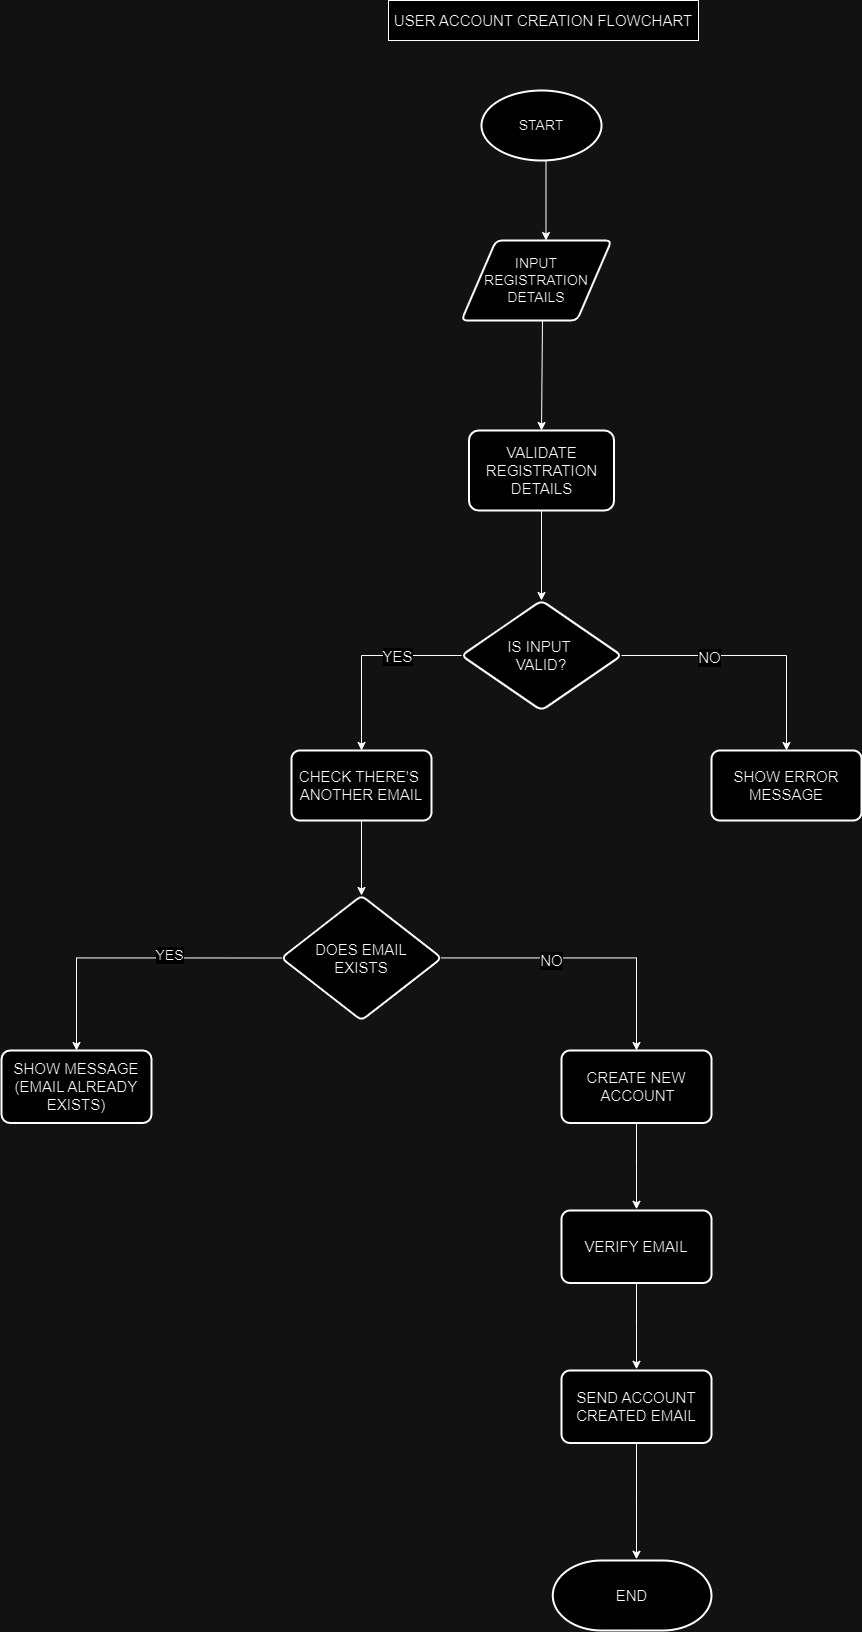

The diagram above was exported from draw.io. Its source (the exported page's mxGraphModel, read from the mxfile embedded in the PNG):
<mxGraphModel dx="2876" dy="2232" grid="1" gridSize="10" guides="1" tooltips="1" connect="1" arrows="1" fold="1" page="1" pageScale="1" pageWidth="827" pageHeight="1169" math="0" shadow="0">
  <root>
    <mxCell id="0" />
    <mxCell id="1" parent="0" />
    <mxCell id="9ZXh2JqCLcN_ABRqNsth-4" value="" style="edgeStyle=orthogonalEdgeStyle;rounded=0;orthogonalLoop=1;jettySize=auto;html=1;" edge="1" parent="1">
      <mxGeometry relative="1" as="geometry">
        <mxPoint x="-255.5" y="-980" as="sourcePoint" />
        <mxPoint x="-255.5" y="-900" as="targetPoint" />
      </mxGeometry>
    </mxCell>
    <mxCell id="9ZXh2JqCLcN_ABRqNsth-5" value="&lt;font style=&quot;font-size: 14px;&quot;&gt;START&lt;/font&gt;" style="strokeWidth=2;html=1;shape=mxgraph.flowchart.start_1;whiteSpace=wrap;" vertex="1" parent="1">
      <mxGeometry x="-320" y="-1050" width="120" height="70" as="geometry" />
    </mxCell>
    <mxCell id="9ZXh2JqCLcN_ABRqNsth-6" value="&lt;font style=&quot;font-size: 14px;&quot;&gt;INPUT REGISTRATION&lt;/font&gt;&lt;div&gt;&lt;font style=&quot;font-size: 14px;&quot;&gt;DETAILS&lt;/font&gt;&lt;/div&gt;" style="shape=parallelogram;html=1;strokeWidth=2;perimeter=parallelogramPerimeter;whiteSpace=wrap;rounded=1;arcSize=12;size=0.23;" vertex="1" parent="1">
      <mxGeometry x="-340" y="-900" width="150" height="80" as="geometry" />
    </mxCell>
    <mxCell id="9ZXh2JqCLcN_ABRqNsth-13" value="" style="edgeStyle=orthogonalEdgeStyle;rounded=0;orthogonalLoop=1;jettySize=auto;html=1;" edge="1" parent="1" source="9ZXh2JqCLcN_ABRqNsth-7" target="9ZXh2JqCLcN_ABRqNsth-12">
      <mxGeometry relative="1" as="geometry" />
    </mxCell>
    <mxCell id="9ZXh2JqCLcN_ABRqNsth-7" value="&lt;span style=&quot;font-size: 15px;&quot;&gt;VALIDATE REGISTRATION&lt;/span&gt;&lt;div&gt;&lt;span style=&quot;font-size: 15px;&quot;&gt;DETAILS&lt;/span&gt;&lt;/div&gt;" style="whiteSpace=wrap;html=1;strokeWidth=2;rounded=1;arcSize=12;" vertex="1" parent="1">
      <mxGeometry x="-332.5" y="-710" width="145" height="80" as="geometry" />
    </mxCell>
    <mxCell id="9ZXh2JqCLcN_ABRqNsth-11" value="" style="endArrow=classic;html=1;rounded=0;exitX=0.5;exitY=1;exitDx=0;exitDy=0;" edge="1" parent="1">
      <mxGeometry width="50" height="50" relative="1" as="geometry">
        <mxPoint x="-259" y="-820" as="sourcePoint" />
        <mxPoint x="-260" y="-710" as="targetPoint" />
      </mxGeometry>
    </mxCell>
    <mxCell id="9ZXh2JqCLcN_ABRqNsth-16" value="" style="edgeStyle=orthogonalEdgeStyle;rounded=0;orthogonalLoop=1;jettySize=auto;html=1;" edge="1" parent="1" source="9ZXh2JqCLcN_ABRqNsth-12" target="9ZXh2JqCLcN_ABRqNsth-15">
      <mxGeometry relative="1" as="geometry" />
    </mxCell>
    <mxCell id="9ZXh2JqCLcN_ABRqNsth-17" value="&lt;font style=&quot;font-size: 15px;&quot;&gt;YES&lt;/font&gt;" style="edgeLabel;html=1;align=center;verticalAlign=middle;resizable=0;points=[];" vertex="1" connectable="0" parent="9ZXh2JqCLcN_ABRqNsth-16">
      <mxGeometry x="-0.3366" relative="1" as="geometry">
        <mxPoint as="offset" />
      </mxGeometry>
    </mxCell>
    <mxCell id="9ZXh2JqCLcN_ABRqNsth-19" value="" style="edgeStyle=orthogonalEdgeStyle;rounded=0;orthogonalLoop=1;jettySize=auto;html=1;" edge="1" parent="1" source="9ZXh2JqCLcN_ABRqNsth-12" target="9ZXh2JqCLcN_ABRqNsth-18">
      <mxGeometry relative="1" as="geometry" />
    </mxCell>
    <mxCell id="9ZXh2JqCLcN_ABRqNsth-20" value="&lt;font style=&quot;font-size: 15px;&quot;&gt;NO&lt;/font&gt;" style="edgeLabel;html=1;align=center;verticalAlign=middle;resizable=0;points=[];" vertex="1" connectable="0" parent="9ZXh2JqCLcN_ABRqNsth-19">
      <mxGeometry x="-0.3329" y="-1" relative="1" as="geometry">
        <mxPoint as="offset" />
      </mxGeometry>
    </mxCell>
    <mxCell id="9ZXh2JqCLcN_ABRqNsth-12" value="&lt;font style=&quot;font-size: 15px;&quot;&gt;IS INPUT&amp;nbsp;&lt;/font&gt;&lt;div&gt;&lt;font style=&quot;font-size: 15px;&quot;&gt;VALID?&lt;/font&gt;&lt;/div&gt;" style="rhombus;whiteSpace=wrap;html=1;strokeWidth=2;rounded=1;arcSize=12;" vertex="1" parent="1">
      <mxGeometry x="-340" y="-540" width="160" height="110" as="geometry" />
    </mxCell>
    <mxCell id="9ZXh2JqCLcN_ABRqNsth-22" value="" style="edgeStyle=orthogonalEdgeStyle;rounded=0;orthogonalLoop=1;jettySize=auto;html=1;" edge="1" parent="1" source="9ZXh2JqCLcN_ABRqNsth-15" target="9ZXh2JqCLcN_ABRqNsth-21">
      <mxGeometry relative="1" as="geometry" />
    </mxCell>
    <mxCell id="9ZXh2JqCLcN_ABRqNsth-15" value="&lt;font style=&quot;font-size: 15px;&quot;&gt;CHECK THERE'S&amp;nbsp;&lt;/font&gt;&lt;div&gt;&lt;font style=&quot;font-size: 15px;&quot;&gt;ANOTHER EMAIL&lt;/font&gt;&lt;/div&gt;" style="whiteSpace=wrap;html=1;strokeWidth=2;rounded=1;arcSize=12;" vertex="1" parent="1">
      <mxGeometry x="-510" y="-390" width="140" height="70" as="geometry" />
    </mxCell>
    <mxCell id="9ZXh2JqCLcN_ABRqNsth-18" value="&lt;font style=&quot;font-size: 15px;&quot;&gt;SHOW ERROR&lt;/font&gt;&lt;div&gt;&lt;font style=&quot;font-size: 15px;&quot;&gt;MESSAGE&lt;/font&gt;&lt;/div&gt;" style="whiteSpace=wrap;html=1;strokeWidth=2;rounded=1;arcSize=12;" vertex="1" parent="1">
      <mxGeometry x="-90" y="-390" width="150" height="70" as="geometry" />
    </mxCell>
    <mxCell id="9ZXh2JqCLcN_ABRqNsth-24" value="" style="edgeStyle=orthogonalEdgeStyle;rounded=0;orthogonalLoop=1;jettySize=auto;html=1;" edge="1" parent="1" source="9ZXh2JqCLcN_ABRqNsth-21" target="9ZXh2JqCLcN_ABRqNsth-23">
      <mxGeometry relative="1" as="geometry" />
    </mxCell>
    <mxCell id="9ZXh2JqCLcN_ABRqNsth-29" value="&lt;font style=&quot;font-size: 15px;&quot;&gt;NO&lt;/font&gt;" style="edgeLabel;html=1;align=center;verticalAlign=middle;resizable=0;points=[];" vertex="1" connectable="0" parent="9ZXh2JqCLcN_ABRqNsth-24">
      <mxGeometry x="-0.2415" y="-2" relative="1" as="geometry">
        <mxPoint x="1" as="offset" />
      </mxGeometry>
    </mxCell>
    <mxCell id="9ZXh2JqCLcN_ABRqNsth-27" style="edgeStyle=orthogonalEdgeStyle;rounded=0;orthogonalLoop=1;jettySize=auto;html=1;exitX=0;exitY=0.5;exitDx=0;exitDy=0;entryX=0.5;entryY=0;entryDx=0;entryDy=0;" edge="1" parent="1" source="9ZXh2JqCLcN_ABRqNsth-21" target="9ZXh2JqCLcN_ABRqNsth-25">
      <mxGeometry relative="1" as="geometry" />
    </mxCell>
    <mxCell id="9ZXh2JqCLcN_ABRqNsth-28" value="&lt;font style=&quot;font-size: 14px;&quot;&gt;YES&lt;/font&gt;" style="edgeLabel;html=1;align=center;verticalAlign=middle;resizable=0;points=[];" vertex="1" connectable="0" parent="9ZXh2JqCLcN_ABRqNsth-27">
      <mxGeometry x="-0.2414" y="-3" relative="1" as="geometry">
        <mxPoint as="offset" />
      </mxGeometry>
    </mxCell>
    <mxCell id="9ZXh2JqCLcN_ABRqNsth-21" value="&lt;font style=&quot;font-size: 15px;&quot;&gt;DOES EMAIL&lt;/font&gt;&lt;div&gt;&lt;font style=&quot;font-size: 15px;&quot;&gt;EXISTS&lt;/font&gt;&lt;/div&gt;" style="rhombus;whiteSpace=wrap;html=1;strokeWidth=2;rounded=1;arcSize=12;" vertex="1" parent="1">
      <mxGeometry x="-520" y="-245" width="160" height="125" as="geometry" />
    </mxCell>
    <mxCell id="9ZXh2JqCLcN_ABRqNsth-31" value="" style="edgeStyle=orthogonalEdgeStyle;rounded=0;orthogonalLoop=1;jettySize=auto;html=1;" edge="1" parent="1" source="9ZXh2JqCLcN_ABRqNsth-23">
      <mxGeometry relative="1" as="geometry">
        <mxPoint x="-165.00000000000023" y="68.75" as="targetPoint" />
      </mxGeometry>
    </mxCell>
    <mxCell id="9ZXh2JqCLcN_ABRqNsth-23" value="&lt;font style=&quot;font-size: 15px;&quot;&gt;CREATE NEW&lt;/font&gt;&lt;div&gt;&lt;font style=&quot;font-size: 15px;&quot;&gt;&lt;font style=&quot;&quot;&gt;&amp;nbsp;ACCOUN&lt;/font&gt;T&lt;/font&gt;&lt;/div&gt;" style="whiteSpace=wrap;html=1;strokeWidth=2;rounded=1;arcSize=12;" vertex="1" parent="1">
      <mxGeometry x="-240" y="-90" width="150" height="72.5" as="geometry" />
    </mxCell>
    <mxCell id="9ZXh2JqCLcN_ABRqNsth-25" value="&lt;font style=&quot;font-size: 15px;&quot;&gt;S&lt;font style=&quot;&quot;&gt;HOW MESSAGE&lt;/font&gt;&lt;/font&gt;&lt;div&gt;&lt;font style=&quot;font-size: 15px;&quot;&gt;(EMAIL ALREADY EXISTS)&lt;/font&gt;&lt;/div&gt;" style="whiteSpace=wrap;html=1;strokeWidth=2;rounded=1;arcSize=12;" vertex="1" parent="1">
      <mxGeometry x="-800" y="-90" width="150" height="72.5" as="geometry" />
    </mxCell>
    <mxCell id="9ZXh2JqCLcN_ABRqNsth-34" value="" style="edgeStyle=orthogonalEdgeStyle;rounded=0;orthogonalLoop=1;jettySize=auto;html=1;" edge="1" parent="1" source="9ZXh2JqCLcN_ABRqNsth-32">
      <mxGeometry relative="1" as="geometry">
        <mxPoint x="-165.00000000000023" y="228.75" as="targetPoint" />
      </mxGeometry>
    </mxCell>
    <mxCell id="9ZXh2JqCLcN_ABRqNsth-32" value="&lt;span style=&quot;font-size: 15px;&quot;&gt;VERIFY EMAIL&lt;/span&gt;" style="whiteSpace=wrap;html=1;strokeWidth=2;rounded=1;arcSize=12;" vertex="1" parent="1">
      <mxGeometry x="-240" y="70" width="150" height="72.5" as="geometry" />
    </mxCell>
    <mxCell id="9ZXh2JqCLcN_ABRqNsth-40" value="" style="edgeStyle=orthogonalEdgeStyle;rounded=0;orthogonalLoop=1;jettySize=auto;html=1;" edge="1" parent="1" source="9ZXh2JqCLcN_ABRqNsth-35">
      <mxGeometry relative="1" as="geometry">
        <mxPoint x="-165.00000000000023" y="418.75" as="targetPoint" />
      </mxGeometry>
    </mxCell>
    <mxCell id="9ZXh2JqCLcN_ABRqNsth-35" value="&lt;span style=&quot;font-size: 15px;&quot;&gt;SEND ACCOUNT CREATED EMAIL&lt;/span&gt;" style="whiteSpace=wrap;html=1;strokeWidth=2;rounded=1;arcSize=12;" vertex="1" parent="1">
      <mxGeometry x="-240" y="230" width="150" height="72.5" as="geometry" />
    </mxCell>
    <mxCell id="9ZXh2JqCLcN_ABRqNsth-41" value="&lt;font style=&quot;font-size: 15px;&quot;&gt;END&lt;/font&gt;" style="strokeWidth=2;html=1;shape=mxgraph.flowchart.terminator;whiteSpace=wrap;" vertex="1" parent="1">
      <mxGeometry x="-248.75" y="420" width="158.75" height="70" as="geometry" />
    </mxCell>
    <mxCell id="9ZXh2JqCLcN_ABRqNsth-44" value="&lt;span style=&quot;font-size: 15px; text-wrap-mode: nowrap;&quot;&gt;USER ACCOUNT CREATION FLOWCHART&lt;/span&gt;" style="rounded=0;whiteSpace=wrap;html=1;" vertex="1" parent="1">
      <mxGeometry x="-413" y="-1140" width="310" height="40" as="geometry" />
    </mxCell>
  </root>
</mxGraphModel>